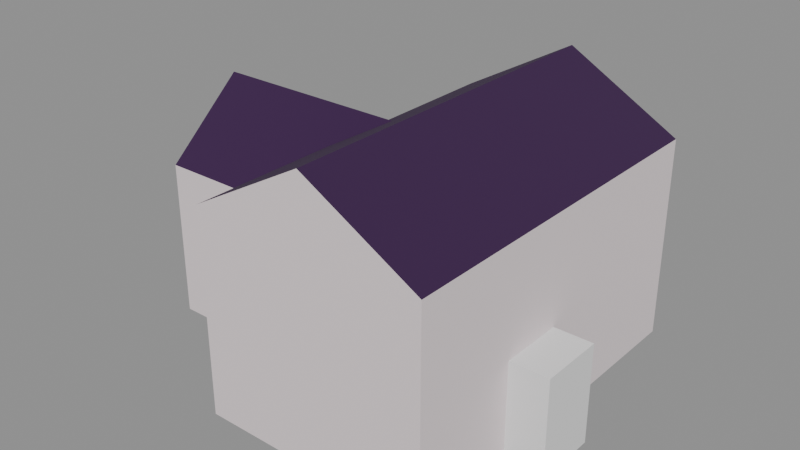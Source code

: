# Source: house_ca.blend  (saved by Blender 5.2.44; exported with 4.5.12 LTS)
import bpy
from mathutils import Matrix  # noqa: F401  (used for matrix-valued properties, if any)

bpy.ops.wm.read_factory_settings(use_empty=True)
scene = bpy.context.scene
scene.name = 'TempExportScene'

# ---- collections
col_house = bpy.data.collections.new('House'); scene.collection.children.link(col_house)
col_door = bpy.data.collections.new('Door')  # instanced only; not linked into the scene

# ---- materials (node trees are filled in below, after node groups)
mat_material = bpy.data.materials.new('Material')
mat_material.alpha_threshold = 0.0
mat_material.use_backface_culling_lightprobe_volume = False
mat_material.roughness = 0.5
mat_material.line_color = (0.0, 0.0, 0.0, 1.0)
mat_roof = bpy.data.materials.new('Roof')
mat_wood = bpy.data.materials.new('Wood')

# ---- node groups
ng_nodegroup = bpy.data.node_groups.new('NodeGroup', 'GeometryNodeTree')
_s = ng_nodegroup.interface.new_socket(name='Geometry', in_out='OUTPUT', socket_type='NodeSocketGeometry')
_s = ng_nodegroup.interface.new_socket(name='width', in_out='INPUT', socket_type='NodeSocketFloat')
_s.default_value = 1.7
_s.min_value = -1e+04
_s.max_value = 1e+04
_s = ng_nodegroup.interface.new_socket(name='length', in_out='INPUT', socket_type='NodeSocketFloat')
_s.default_value = 2.9
_s.min_value = -1e+04
_s.max_value = 1e+04
_s = ng_nodegroup.interface.new_socket(name='height', in_out='INPUT', socket_type='NodeSocketFloat')
_s.default_value = 1.0
_s.min_value = -1e+04
_s.max_value = 1e+04
_s = ng_nodegroup.interface.new_socket(name='roof', in_out='INPUT', socket_type='NodeSocketFloat')
_s.min_value = -1e+04
_s.max_value = 1e+04
_N = ng_nodegroup.nodes; _L = ng_nodegroup.links
n0 = _N.new('GeometryNodeMeshCube'); n0.name = 'Cube'; n0.location = (-569, 117)
n1 = _N.new('GeometryNodeTransform'); n1.name = 'Transform Geometry'; n1.location = (-215, 120)
n1.width = 160
n2 = _N.new('ShaderNodeCombineXYZ'); n2.name = 'Combine XYZ.001'; n2.location = (-829, 113)
n3 = _N.new('ShaderNodeMath'); n3.name = 'Math'; n3.location = (-573, -144)
n3.operation = 'MULTIPLY'
n4 = _N.new('ShaderNodeCombineXYZ'); n4.name = 'Combine XYZ.002'; n4.location = (-384, 5)
n5 = _N.new('GeometryNodeSubdivideMesh'); n5.name = 'Subdivide Mesh'; n5.location = (-11, 123)
n6 = _N.new('GeometryNodeInputIndex'); n6.name = 'Index'; n6.location = (-33, -43)
n7 = _N.new('GeometryNodeSetPosition'); n7.name = 'Set Position'; n7.location = (814, 176)
n8 = _N.new('FunctionNodeCompare'); n8.name = 'Compare'; n8.location = (178, -146)
n8.operation = 'EQUAL'
n8.data_type = 'INT'
n8.inputs[3].default_value = 14
n9 = _N.new('FunctionNodeBooleanMath'); n9.name = 'Boolean Math'; n9.location = (355, -232)
n9.operation = 'OR'
n10 = _N.new('FunctionNodeCompare'); n10.name = 'Compare.001'; n10.location = (179, -313)
n10.operation = 'EQUAL'
n10.data_type = 'INT'
n10.inputs[3].default_value = 17
n11 = _N.new('FunctionNodeCompare'); n11.name = 'Compare.002'; n11.location = (175, -481)
n11.operation = 'EQUAL'
n11.data_type = 'INT'
n11.inputs[3].default_value = 22
n12 = _N.new('FunctionNodeBooleanMath'); n12.name = 'Boolean Math.001'; n12.location = (514, -355)
n12.operation = 'OR'
n13 = _N.new('ShaderNodeCombineXYZ'); n13.name = 'Combine XYZ.003'; n13.location = (488, 61)
n14 = _N.new('GeometryNodeSetMaterial'); n14.name = 'Set Material'; n14.location = (-368, 271)
n14.inputs[2].default_value = mat_roof
n15 = _N.new('FunctionNodeCompare'); n15.name = 'Compare.003'; n15.location = (-607, 282)
n15.operation = 'EQUAL'
n15.data_type = 'INT'
n15.inputs[3].default_value = 2
n16 = _N.new('GeometryNodeInputIndex'); n16.name = 'Index.001'; n16.location = (-790, 246)
n17 = _N.new('GeometryNodeSetMaterial'); n17.name = 'Set Material.001'; n17.location = (-399, 477)
n17.inputs[2].default_value = mat_material
n18 = _N.new('NodeGroupOutput'); n18.name = 'Group Output'; n18.location = (1014, 0)
n19 = _N.new('NodeGroupInput'); n19.name = 'Group Input'; n19.location = (-1029, 0)
_L.new(n2.outputs[0], n0.inputs[0])
_L.new(n4.outputs[0], n1.inputs[1])
_L.new(n3.outputs[0], n4.inputs[2])
_L.new(n1.outputs[0], n5.inputs[0])
_L.new(n5.outputs[0], n7.inputs[0])
_L.new(n6.outputs[0], n8.inputs[2])
_L.new(n8.outputs[0], n9.inputs[0])
_L.new(n6.outputs[0], n10.inputs[2])
_L.new(n6.outputs[0], n11.inputs[2])
_L.new(n10.outputs[0], n9.inputs[1])
_L.new(n9.outputs[0], n12.inputs[0])
_L.new(n11.outputs[0], n12.inputs[1])
_L.new(n12.outputs[0], n7.inputs[1])
_L.new(n13.outputs[0], n7.inputs[3])
_L.new(n14.outputs[0], n1.inputs[0])
_L.new(n15.outputs[0], n14.inputs[1])
_L.new(n16.outputs[0], n15.inputs[2])
_L.new(n0.outputs[0], n17.inputs[0])
_L.new(n17.outputs[0], n14.inputs[0])
_L.new(n19.outputs[2], n2.inputs[2])
_L.new(n19.outputs[2], n3.inputs[0])
_L.new(n19.outputs[3], n13.inputs[2])
_L.new(n7.outputs[0], n18.inputs[0])
_L.new(n19.outputs[0], n2.inputs[0])
_L.new(n19.outputs[1], n2.inputs[1])
n18.is_active_output = True
ng_geometry_nodes = bpy.data.node_groups.new('Geometry Nodes', 'GeometryNodeTree')
_s = ng_geometry_nodes.interface.new_socket(name='Geometry', in_out='OUTPUT', socket_type='NodeSocketGeometry')
_s = ng_geometry_nodes.interface.new_socket(name='Geometry', in_out='INPUT', socket_type='NodeSocketGeometry')
_s = ng_geometry_nodes.interface.new_socket(name='width', in_out='INPUT', socket_type='NodeSocketFloat')
_s.default_value = 1.7
_s.min_value = -1e+04
_s.max_value = 1e+04
_s = ng_geometry_nodes.interface.new_socket(name='length', in_out='INPUT', socket_type='NodeSocketFloat')
_s.default_value = 2.9
_s.min_value = -1e+04
_s.max_value = 1e+04
_s = ng_geometry_nodes.interface.new_socket(name='height', in_out='INPUT', socket_type='NodeSocketFloat')
_s.default_value = 1.0
_s.min_value = -1e+04
_s.max_value = 1e+04
_s = ng_geometry_nodes.interface.new_socket(name='roof', in_out='INPUT', socket_type='NodeSocketFloat')
_s.default_value = 1.0
_s.min_value = -1e+04
_s.max_value = 1e+04
_s.force_non_field = True
_s = ng_geometry_nodes.interface.new_socket(name='Value', in_out='INPUT', socket_type='NodeSocketFloat')
_s.default_value = 0.5
_s.min_value = -1e+04
_s.max_value = 1e+04
ng_geometry_nodes.is_modifier = True
_N = ng_geometry_nodes.nodes; _L = ng_geometry_nodes.links
n0 = _N.new('NodeGroupInput'); n0.name = 'Group Input'; n0.location = (-822, -120)
n1 = _N.new('NodeGroupOutput'); n1.name = 'Group Output'; n1.location = (947, 67)
n2 = _N.new('GeometryNodeMeshBoolean'); n2.name = 'Mesh Boolean'; n2.location = (253, -30)
n3 = _N.new('GeometryNodeGroup'); n3.name = 'Group'; n3.location = (-168, 31)
n3.label = 'Make House Shape'
n3.node_tree = ng_nodegroup
n4 = _N.new('GeometryNodeTransform'); n4.name = 'Transform Geometry'; n4.location = (30, -211)
n4.width = 160
n4.inputs[1].default_value = (0.0, 0.0, -0.1)
n5 = _N.new('NodeFrame'); n5.name = 'Frame'; n5.location = (268, 76)
n5.width = 423
n6 = _N.new('ShaderNodeMath'); n6.name = 'Math'; n6.location = (-440, -299)
n6.operation = 'MULTIPLY_ADD'
n6.inputs[1].default_value = 2.0
n7 = _N.new('ShaderNodeMath'); n7.name = 'Math.001'; n7.location = (-269, -302)
n7.operation = 'DIVIDE'
n8 = _N.new('ShaderNodeCombineXYZ'); n8.name = 'Combine XYZ'; n8.location = (4, -331)
n8.inputs[2].default_value = 0.95
n9 = _N.new('GeometryNodeViewer'); n9.name = 'Viewer'; n9.location = (259, -513)
n9.data_type = 'FLOAT_VECTOR'
n9.inputs[1].default_value = (0.0, 0.0, 0.0)
n10 = _N.new('ShaderNodeMath'); n10.name = 'Math.002'; n10.location = (-456, -497)
n10.operation = 'MULTIPLY_ADD'
n10.inputs[1].default_value = 2.0
n11 = _N.new('ShaderNodeMath'); n11.name = 'Math.003'; n11.location = (-274, -488)
n11.operation = 'DIVIDE'
n2.parent = n5
n4.parent = n5
_L.new(n0.outputs[1], n3.inputs[0])
_L.new(n0.outputs[2], n3.inputs[1])
_L.new(n0.outputs[3], n3.inputs[2])
_L.new(n0.outputs[4], n3.inputs[3])
_L.new(n3.outputs[0], n2.inputs[0])
_L.new(n4.outputs[0], n2.inputs[1])
_L.new(n3.outputs[0], n4.inputs[0])
_L.new(n8.outputs[0], n4.inputs[3])
_L.new(n7.outputs[0], n8.inputs[1])
_L.new(n0.outputs[2], n7.inputs[0])
_L.new(n6.outputs[0], n7.inputs[1])
_L.new(n0.outputs[2], n6.inputs[2])
_L.new(n10.outputs[0], n11.inputs[1])
_L.new(n0.outputs[1], n10.inputs[2])
_L.new(n0.outputs[1], n11.inputs[0])
_L.new(n11.outputs[0], n8.inputs[0])
_L.new(n2.outputs[0], n1.inputs[0])
_L.new(n0.outputs[5], n6.inputs[0])
_L.new(n0.outputs[5], n10.inputs[0])
n1.is_active_output = True

# ---- material node trees
mat_material.use_nodes = True; mat_material.node_tree.nodes.clear()
_N = mat_material.node_tree.nodes; _L = mat_material.node_tree.links
n0 = _N.new('ShaderNodeOutputMaterial'); n0.name = 'Material Output'; n0.location = (200, 100)
n1 = _N.new('ShaderNodeBsdfPrincipled'); n1.name = 'Principled BSDF'; n1.location = (-200, 100)
n1.inputs[0].default_value = (0.8, 0.7088, 0.7296, 1.0)
n1.inputs[2].default_value = 1.0
n1.inputs[10].default_value = 0.005
_L.new(n1.outputs[0], n0.inputs[0])
n0.is_active_output = True
mat_roof.use_nodes = True; mat_roof.node_tree.nodes.clear()
_N = mat_roof.node_tree.nodes; _L = mat_roof.node_tree.links
n0 = _N.new('ShaderNodeBsdfPrincipled'); n0.name = 'Principled BSDF'; n0.location = (-200, 100)
n0.inputs[0].default_value = (0.03983, 0.009381, 0.0602, 1.0)
n0.inputs[2].default_value = 1.0
n0.inputs[10].default_value = 0.005
n1 = _N.new('ShaderNodeOutputMaterial'); n1.name = 'Material Output'; n1.location = (200, 100)
_L.new(n0.outputs[0], n1.inputs[0])
n1.is_active_output = True
mat_wood.use_nodes = True; mat_wood.node_tree.nodes.clear()
_N = mat_wood.node_tree.nodes; _L = mat_wood.node_tree.links
n0 = _N.new('ShaderNodeBsdfPrincipled'); n0.name = 'Principled BSDF'; n0.location = (-200, 100)
n0.inputs[0].default_value = (0.1701, 0.03809, 0.007425, 1.0)
n0.inputs[2].default_value = 1.0
n0.inputs[10].default_value = 0.005
n1 = _N.new('ShaderNodeOutputMaterial'); n1.name = 'Material Output'; n1.location = (200, 100)
_L.new(n0.outputs[0], n1.inputs[0])
n1.is_active_output = True

# ---- meshes
me_cube_013 = bpy.data.meshes.new('Cube.013')
me_cube_013.from_pydata([(1.0, 1.0, 1.0), (1.0, 1.0, -1.0), (1.0, -1.0, 1.0), (1.0, -1.0, -1.0), (-1.0, 1.0, 1.0), (-1.0, 1.0, -1.0), (-1.0, -1.0, 1.0), (-1.0, -1.0, -1.0)], [], [(0, 4, 6, 2), (3, 2, 6, 7), (7, 6, 4, 5), (5, 1, 3, 7), (1, 0, 2, 3), (5, 4, 0, 1)])
_uv = me_cube_013.uv_layers.new(name='UVMap')
_uv.uv.foreach_set('vector', [0.625, 0.5, 0.875, 0.5, 0.875, 0.75, 0.625, 0.75, 0.375, 0.75, 0.625, 0.75, 0.625, 1.0, 0.375, 1.0, 0.375, 0.0, 0.625, 0.0, 0.625, 0.25, 0.375, 0.25, 0.125, 0.5, 0.375, 0.5, 0.375, 0.75, 0.125, 0.75, 0.375, 0.5, 0.625, 0.5, 0.625, 0.75, 0.375, 0.75, 0.375, 0.25, 0.625, 0.25, 0.625, 0.5, 0.375, 0.5])
me_cube_013.materials.append(mat_material)
me_cube_013.materials.append(mat_roof)
me_cube_013.use_mirror_vertex_groups = False
me_cube_013.update()
me_cube_014 = bpy.data.meshes.new('Cube.014')
me_cube_014.from_pydata([(1.0, 1.0, 1.0), (1.0, 1.0, -1.0), (1.0, -1.0, 1.0), (1.0, -1.0, -1.0), (-1.0, 1.0, 1.0), (-1.0, 1.0, -1.0), (-1.0, -1.0, 1.0), (-1.0, -1.0, -1.0)], [], [(0, 4, 6, 2), (3, 2, 6, 7), (7, 6, 4, 5), (5, 1, 3, 7), (1, 0, 2, 3), (5, 4, 0, 1)])
_uv = me_cube_014.uv_layers.new(name='UVMap')
_uv.uv.foreach_set('vector', [0.625, 0.5, 0.875, 0.5, 0.875, 0.75, 0.625, 0.75, 0.375, 0.75, 0.625, 0.75, 0.625, 1.0, 0.375, 1.0, 0.375, 0.0, 0.625, 0.0, 0.625, 0.25, 0.375, 0.25, 0.125, 0.5, 0.375, 0.5, 0.375, 0.75, 0.125, 0.75, 0.375, 0.5, 0.625, 0.5, 0.625, 0.75, 0.375, 0.75, 0.375, 0.25, 0.625, 0.25, 0.625, 0.5, 0.375, 0.5])
me_cube_014.materials.append(mat_material)
me_cube_014.materials.append(None)
me_cube_014.use_mirror_vertex_groups = False
me_cube_014.update()
me_cube = bpy.data.meshes.new('Cube')
me_cube.from_pydata([(-1.0, -1.0, -1.0), (-1.0, -1.0, 1.0), (-1.0, 1.0, -1.0), (-1.0, 1.0, 1.0), (1.0, -1.0, -1.0), (1.0, -1.0, 1.0), (1.0, 1.0, -1.0), (1.0, 1.0, 1.0)], [], [(0, 1, 3, 2), (2, 3, 7, 6), (6, 7, 5, 4), (4, 5, 1, 0), (2, 6, 4, 0), (7, 3, 1, 5)])
_uv = me_cube.uv_layers.new(name='UVMap')
_uv.uv.foreach_set('vector', [0.375, 0.0, 0.625, 0.0, 0.625, 0.25, 0.375, 0.25, 0.375, 0.25, 0.625, 0.25, 0.625, 0.5, 0.375, 0.5, 0.375, 0.5, 0.625, 0.5, 0.625, 0.75, 0.375, 0.75, 0.375, 0.75, 0.625, 0.75, 0.625, 1.0, 0.375, 1.0, 0.125, 0.5, 0.375, 0.5, 0.375, 0.75, 0.125, 0.75, 0.625, 0.5, 0.875, 0.5, 0.875, 0.75, 0.625, 0.75])
me_cube.update()
me_plane = bpy.data.meshes.new('Plane')
me_plane.from_pydata([(-1.0, -0.942, 0.0), (1.0, -0.942, 0.0), (-1.0, 0.947, 0.0), (1.0, 0.947, 0.0)], [], [(0, 1, 3, 2)])
_uv = me_plane.uv_layers.new(name='UVMap')
_uv.uv.foreach_set('vector', [0.0, 0.0, 1.0, 0.0, 1.0, 1.0, 0.0, 1.0])
me_plane.materials.append(mat_wood)
me_plane.update()

# ---- objects
ob_house_col_001 = bpy.data.objects.new('house_col.001', me_cube_013)
ob_door = bpy.data.objects.new('>>Door', None)
ob_house_col_002 = bpy.data.objects.new('house_col.002', me_cube_014)
ob_hole_noimp = bpy.data.objects.new('hole-noimp', me_cube)
ob_floor_01_col = bpy.data.objects.new('floor_01-col', me_plane)

# ---- transforms, parenting, visibility, modifiers, constraints
ob_house_col_001.location = (0.0, 0.0, 0.0)
ob_house_col_001.lock_rotations_4d = False
ob_house_col_001.empty_display_type = 'ARROWS'
ob_house_col_001.show_wire = True
ob_house_col_001.lineart.crease_threshold = 0.0
_m = ob_house_col_001.modifiers.new('GeometryNodes', 'NODES')
_m.node_group = ng_geometry_nodes
_gi = [s.identifier for s in ng_geometry_nodes.interface.items_tree if s.item_type == 'SOCKET' and s.in_out == 'INPUT']
_m[_gi[1]] = 4.85  # 'width'
_m[_gi[2]] = 7.73  # 'length'
_m[_gi[3]] = 4.32  # 'height'
_m[_gi[4]] = 1.36  # 'roof'
_m[_gi[5]] = 0.2  # 'Value'
_m = ob_house_col_001.modifiers.new('Decimate', 'DECIMATE')
_m.decimate_type = 'DISSOLVE'
_m.ratio = 0.36
_m = ob_house_col_001.modifiers.new('Boolean', 'BOOLEAN')
_m.object = ob_hole_noimp
ob_door.location = (2.445, -1.51, 0.02656)
ob_door.rotation_euler = (-0.0005009, 0.006275, 0.00948)
ob_door.instance_type = 'COLLECTION'
ob_house_col_002.location = (-2.803, -7.629e-06, 0.01368)
ob_house_col_002.rotation_euler = (-2.91e-10, -1.63e-09, 4.712)
ob_house_col_002.lock_rotations_4d = False
ob_house_col_002.empty_display_type = 'ARROWS'
ob_house_col_002.show_wire = True
ob_house_col_002.lineart.crease_threshold = 0.0
_m = ob_house_col_002.modifiers.new('GeometryNodes', 'NODES')
_m.node_group = ng_geometry_nodes
_gi = [s.identifier for s in ng_geometry_nodes.interface.items_tree if s.item_type == 'SOCKET' and s.in_out == 'INPUT']
_m[_gi[1]] = 3.45  # 'width'
_m[_gi[2]] = 5.68  # 'length'
_m[_gi[3]] = 3.38  # 'height'
_m[_gi[4]] = 1.51  # 'roof'
_m[_gi[5]] = 0.2  # 'Value'
_m = ob_house_col_002.modifiers.new('Decimate', 'DECIMATE')
_m.decimate_type = 'DISSOLVE'
_m.ratio = 0.36
ob_hole_noimp.location = (2.246, -0.8361, 1.003)
ob_hole_noimp.scale = (1.0, 0.6841, 1.054)
ob_hole_noimp.display_type = 'WIRE'
ob_floor_01_col.location = (0.0, 0.0, 0.0)
ob_floor_01_col.scale = (2.35, 4.0, 1.0)
_m = ob_floor_01_col.modifiers.new('Solidify', 'SOLIDIFY')
_m.thickness = 0.05
_m.offset = 1.0
ob_door.instance_collection = col_door

# ---- collection membership
col_house.objects.link(ob_house_col_001)
col_house.objects.link(ob_door)
col_house.objects.link(ob_house_col_002)
col_house.objects.link(ob_hole_noimp)
col_house.objects.link(ob_floor_01_col)

# ---- scene / render settings (as saved in the file)
scene.frame_start = 1; scene.frame_end = 250; scene.frame_set(2)
scene.render.engine = 'BLENDER_EEVEE_NEXT'
scene.render.bake_bias = 0.0
scene.render.bake_samples = 0
scene.render.compositor_device = 'GPU'
scene.eevee.use_volume_custom_range = False
scene.eevee.fast_gi_thickness_near = 0.1
scene.eevee.fast_gi_thickness_far = 0.0
scene.eevee.ray_tracing_options.screen_trace_thickness = 0.1
bpy.context.view_layer.update()

# ---- added for rendering (the .blend has no active camera and no usable light): camera, sun + grey world if the file has none
cam_auto = bpy.data.cameras.new('AutoCamera')
cam_auto.lens = 50.0
cam_auto.sensor_width = 36.0
cam_auto.clip_end = 1000.0
ob_auto_camera = bpy.data.objects.new('AutoCamera', cam_auto)
scene.collection.objects.link(ob_auto_camera)
ob_auto_camera.location = (10.922, -14.5444, 12.5108)
ob_auto_camera.rotation_euler = (1.09748, -7.21219e-08, 0.694738)
scene.camera = ob_auto_camera
light_auto_sun = bpy.data.lights.new('AutoSun', 'SUN')
light_auto_sun.energy = 3.0
light_auto_sun.angle = 0.0523599
ob_auto_sun = bpy.data.objects.new('AutoSun', light_auto_sun)
scene.collection.objects.link(ob_auto_sun)
ob_auto_sun.rotation_euler = (0.872665, 0.174533, 0.523599)
if scene.world is None:
    world_auto = bpy.data.worlds.new('AutoWorld')
    world_auto.color = (0.3, 0.3, 0.3)
    scene.world = world_auto
bpy.context.view_layer.update()
